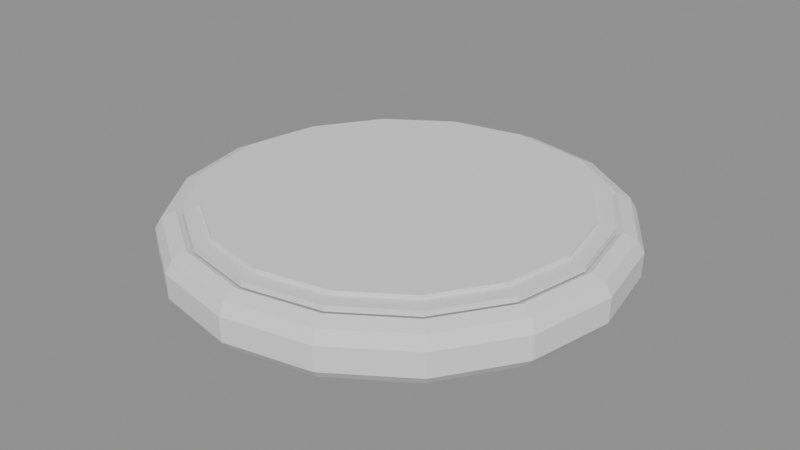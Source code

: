 # Source: ikea_dekad_stage_02_dial_stack.blend  (saved by Blender 5.2.44; exported with 4.5.12 LTS)
import bpy
from mathutils import Matrix  # noqa: F401  (used for matrix-valued properties, if any)

bpy.ops.wm.read_factory_settings(use_empty=True)
scene = bpy.context.scene
scene.name = 'Scene'

# ---- meshes
me_dekadclockshellmesh = bpy.data.meshes.new('DekadClockShellMesh')
me_dekadclockshellmesh.from_pydata([(4.45, 0.0, -0.62), (4.78, 0.0, -0.54), (4.98, 0.0, -0.31), (5.0, 0.0, 0.24), (4.85, 0.0, 0.5), (4.55, 0.0, 0.62), (4.32, 0.0, 0.48), (4.25, 0.0, 0.18), (4.25, 0.0, -0.23), (4.32, 0.0, -0.5), (4.111, 1.703, -0.62), (4.416, 1.829, -0.54), (4.601, 1.906, -0.31), (4.619, 1.913, 0.24), (4.481, 1.856, 0.5), (4.204, 1.741, 0.62), (3.991, 1.653, 0.48), (3.926, 1.626, 0.18), (3.926, 1.626, -0.23), (3.991, 1.653, -0.5), (3.147, 3.147, -0.62), (3.38, 3.38, -0.54), (3.521, 3.521, -0.31), (3.536, 3.536, 0.24), (3.429, 3.429, 0.5), (3.217, 3.217, 0.62), (3.055, 3.055, 0.48), (3.005, 3.005, 0.18), (3.005, 3.005, -0.23), (3.055, 3.055, -0.5), (1.703, 4.111, -0.62), (1.829, 4.416, -0.54), (1.906, 4.601, -0.31), (1.913, 4.619, 0.24), (1.856, 4.481, 0.5), (1.741, 4.204, 0.62), (1.653, 3.991, 0.48), (1.626, 3.926, 0.18), (1.626, 3.926, -0.23), (1.653, 3.991, -0.5), (2.725e-16, 4.45, -0.62), (2.927e-16, 4.78, -0.54), (3.049e-16, 4.98, -0.31), (3.062e-16, 5.0, 0.24), (2.97e-16, 4.85, 0.5), (2.786e-16, 4.55, 0.62), (2.645e-16, 4.32, 0.48), (2.602e-16, 4.25, 0.18), (2.602e-16, 4.25, -0.23), (2.645e-16, 4.32, -0.5), (-1.703, 4.111, -0.62), (-1.829, 4.416, -0.54), (-1.906, 4.601, -0.31), (-1.913, 4.619, 0.24), (-1.856, 4.481, 0.5), (-1.741, 4.204, 0.62), (-1.653, 3.991, 0.48), (-1.626, 3.926, 0.18), (-1.626, 3.926, -0.23), (-1.653, 3.991, -0.5), (-3.147, 3.147, -0.62), (-3.38, 3.38, -0.54), (-3.521, 3.521, -0.31), (-3.536, 3.536, 0.24), (-3.429, 3.429, 0.5), (-3.217, 3.217, 0.62), (-3.055, 3.055, 0.48), (-3.005, 3.005, 0.18), (-3.005, 3.005, -0.23), (-3.055, 3.055, -0.5), (-4.111, 1.703, -0.62), (-4.416, 1.829, -0.54), (-4.601, 1.906, -0.31), (-4.619, 1.913, 0.24), (-4.481, 1.856, 0.5), (-4.204, 1.741, 0.62), (-3.991, 1.653, 0.48), (-3.926, 1.626, 0.18), (-3.926, 1.626, -0.23), (-3.991, 1.653, -0.5), (-4.45, 5.45e-16, -0.62), (-4.78, 5.854e-16, -0.54), (-4.98, 6.099e-16, -0.31), (-5.0, 6.123e-16, 0.24), (-4.85, 5.94e-16, 0.5), (-4.55, 5.572e-16, 0.62), (-4.32, 5.29e-16, 0.48), (-4.25, 5.205e-16, 0.18), (-4.25, 5.205e-16, -0.23), (-4.32, 5.29e-16, -0.5), (-4.111, -1.703, -0.62), (-4.416, -1.829, -0.54), (-4.601, -1.906, -0.31), (-4.619, -1.913, 0.24), (-4.481, -1.856, 0.5), (-4.204, -1.741, 0.62), (-3.991, -1.653, 0.48), (-3.926, -1.626, 0.18), (-3.926, -1.626, -0.23), (-3.991, -1.653, -0.5), (-3.147, -3.147, -0.62), (-3.38, -3.38, -0.54), (-3.521, -3.521, -0.31), (-3.536, -3.536, 0.24), (-3.429, -3.429, 0.5), (-3.217, -3.217, 0.62), (-3.055, -3.055, 0.48), (-3.005, -3.005, 0.18), (-3.005, -3.005, -0.23), (-3.055, -3.055, -0.5), (-1.703, -4.111, -0.62), (-1.829, -4.416, -0.54), (-1.906, -4.601, -0.31), (-1.913, -4.619, 0.24), (-1.856, -4.481, 0.5), (-1.741, -4.204, 0.62), (-1.653, -3.991, 0.48), (-1.626, -3.926, 0.18), (-1.626, -3.926, -0.23), (-1.653, -3.991, -0.5), (-8.175e-16, -4.45, -0.62), (-8.781e-16, -4.78, -0.54), (-9.148e-16, -4.98, -0.31), (-9.185e-16, -5.0, 0.24), (-8.909e-16, -4.85, 0.5), (-8.358e-16, -4.55, 0.62), (-7.936e-16, -4.32, 0.48), (-7.807e-16, -4.25, 0.18), (-7.807e-16, -4.25, -0.23), (-7.936e-16, -4.32, -0.5), (1.703, -4.111, -0.62), (1.829, -4.416, -0.54), (1.906, -4.601, -0.31), (1.913, -4.619, 0.24), (1.856, -4.481, 0.5), (1.741, -4.204, 0.62), (1.653, -3.991, 0.48), (1.626, -3.926, 0.18), (1.626, -3.926, -0.23), (1.653, -3.991, -0.5), (3.147, -3.147, -0.62), (3.38, -3.38, -0.54), (3.521, -3.521, -0.31), (3.536, -3.536, 0.24), (3.429, -3.429, 0.5), (3.217, -3.217, 0.62), (3.055, -3.055, 0.48), (3.005, -3.005, 0.18), (3.005, -3.005, -0.23), (3.055, -3.055, -0.5), (4.111, -1.703, -0.62), (4.416, -1.829, -0.54), (4.601, -1.906, -0.31), (4.619, -1.913, 0.24), (4.481, -1.856, 0.5), (4.204, -1.741, 0.62), (3.991, -1.653, 0.48), (3.926, -1.626, 0.18), (3.926, -1.626, -0.23), (3.991, -1.653, -0.5)], [], [(0, 10, 11, 1), (1, 11, 12, 2), (2, 12, 13, 3), (3, 13, 14, 4), (4, 14, 15, 5), (5, 15, 16, 6), (6, 16, 17, 7), (7, 17, 18, 8), (8, 18, 19, 9), (9, 19, 10, 0), (10, 20, 21, 11), (11, 21, 22, 12), (12, 22, 23, 13), (13, 23, 24, 14), (14, 24, 25, 15), (15, 25, 26, 16), (16, 26, 27, 17), (17, 27, 28, 18), (18, 28, 29, 19), (19, 29, 20, 10), (20, 30, 31, 21), (21, 31, 32, 22), (22, 32, 33, 23), (23, 33, 34, 24), (24, 34, 35, 25), (25, 35, 36, 26), (26, 36, 37, 27), (27, 37, 38, 28), (28, 38, 39, 29), (29, 39, 30, 20), (30, 40, 41, 31), (31, 41, 42, 32), (32, 42, 43, 33), (33, 43, 44, 34), (34, 44, 45, 35), (35, 45, 46, 36), (36, 46, 47, 37), (37, 47, 48, 38), (38, 48, 49, 39), (39, 49, 40, 30), (40, 50, 51, 41), (41, 51, 52, 42), (42, 52, 53, 43), (43, 53, 54, 44), (44, 54, 55, 45), (45, 55, 56, 46), (46, 56, 57, 47), (47, 57, 58, 48), (48, 58, 59, 49), (49, 59, 50, 40), (50, 60, 61, 51), (51, 61, 62, 52), (52, 62, 63, 53), (53, 63, 64, 54), (54, 64, 65, 55), (55, 65, 66, 56), (56, 66, 67, 57), (57, 67, 68, 58), (58, 68, 69, 59), (59, 69, 60, 50), (60, 70, 71, 61), (61, 71, 72, 62), (62, 72, 73, 63), (63, 73, 74, 64), (64, 74, 75, 65), (65, 75, 76, 66), (66, 76, 77, 67), (67, 77, 78, 68), (68, 78, 79, 69), (69, 79, 70, 60), (70, 80, 81, 71), (71, 81, 82, 72), (72, 82, 83, 73), (73, 83, 84, 74), (74, 84, 85, 75), (75, 85, 86, 76), (76, 86, 87, 77), (77, 87, 88, 78), (78, 88, 89, 79), (79, 89, 80, 70), (80, 90, 91, 81), (81, 91, 92, 82), (82, 92, 93, 83), (83, 93, 94, 84), (84, 94, 95, 85), (85, 95, 96, 86), (86, 96, 97, 87), (87, 97, 98, 88), (88, 98, 99, 89), (89, 99, 90, 80), (90, 100, 101, 91), (91, 101, 102, 92), (92, 102, 103, 93), (93, 103, 104, 94), (94, 104, 105, 95), (95, 105, 106, 96), (96, 106, 107, 97), (97, 107, 108, 98), (98, 108, 109, 99), (99, 109, 100, 90), (100, 110, 111, 101), (101, 111, 112, 102), (102, 112, 113, 103), (103, 113, 114, 104), (104, 114, 115, 105), (105, 115, 116, 106), (106, 116, 117, 107), (107, 117, 118, 108), (108, 118, 119, 109), (109, 119, 110, 100), (110, 120, 121, 111), (111, 121, 122, 112), (112, 122, 123, 113), (113, 123, 124, 114), (114, 124, 125, 115), (115, 125, 126, 116), (116, 126, 127, 117), (117, 127, 128, 118), (118, 128, 129, 119), (119, 129, 120, 110), (120, 130, 131, 121), (121, 131, 132, 122), (122, 132, 133, 123), (123, 133, 134, 124), (124, 134, 135, 125), (125, 135, 136, 126), (126, 136, 137, 127), (127, 137, 138, 128), (128, 138, 139, 129), (129, 139, 130, 120), (130, 140, 141, 131), (131, 141, 142, 132), (132, 142, 143, 133), (133, 143, 144, 134), (134, 144, 145, 135), (135, 145, 146, 136), (136, 146, 147, 137), (137, 147, 148, 138), (138, 148, 149, 139), (139, 149, 140, 130), (140, 150, 151, 141), (141, 151, 152, 142), (142, 152, 153, 143), (143, 153, 154, 144), (144, 154, 155, 145), (145, 155, 156, 146), (146, 156, 157, 147), (147, 157, 158, 148), (148, 158, 159, 149), (149, 159, 150, 140), (150, 0, 1, 151), (151, 1, 2, 152), (152, 2, 3, 153), (153, 3, 4, 154), (154, 4, 5, 155), (155, 5, 6, 156), (156, 6, 7, 157), (157, 7, 8, 158), (158, 8, 9, 159), (159, 9, 0, 150)])
_uv = me_dekadclockshellmesh.uv_layers.new(name='ProfileUV')
_uv.uv.foreach_set('vector', [0.0, 0.0, 0.0625, 0.0, 0.0625, 0.06452, 0.0, 0.06452, 0.0, 0.06452, 0.0625, 0.06452, 0.0625, 0.25, 0.0, 0.25, 0.0, 0.25, 0.0625, 0.25, 0.0625, 0.6935, 0.0, 0.6935, 0.0, 0.6935, 0.0625, 0.6935, 0.0625, 0.9032, 0.0, 0.9032, 0.0, 0.9032, 0.0625, 0.9032, 0.0625, 1.0, 0.0, 1.0, 0.0, 1.0, 0.0625, 1.0, 0.0625, 0.8871, 0.0, 0.8871, 0.0, 0.8871, 0.0625, 0.8871, 0.0625, 0.6452, 0.0, 0.6452, 0.0, 0.6452, 0.0625, 0.6452, 0.0625, 0.3145, 0.0, 0.3145, 0.0, 0.3145, 0.0625, 0.3145, 0.0625, 0.09677, 0.0, 0.09677, 0.0, 0.09677, 0.0625, 0.09677, 0.0625, 0.0, 0.0, 0.0, 0.0625, 0.0, 0.125, 0.0, 0.125, 0.06452, 0.0625, 0.06452, 0.0625, 0.06452, 0.125, 0.06452, 0.125, 0.25, 0.0625, 0.25, 0.0625, 0.25, 0.125, 0.25, 0.125, 0.6935, 0.0625, 0.6935, 0.0625, 0.6935, 0.125, 0.6935, 0.125, 0.9032, 0.0625, 0.9032, 0.0625, 0.9032, 0.125, 0.9032, 0.125, 1.0, 0.0625, 1.0, 0.0625, 1.0, 0.125, 1.0, 0.125, 0.8871, 0.0625, 0.8871, 0.0625, 0.8871, 0.125, 0.8871, 0.125, 0.6452, 0.0625, 0.6452, 0.0625, 0.6452, 0.125, 0.6452, 0.125, 0.3145, 0.0625, 0.3145, 0.0625, 0.3145, 0.125, 0.3145, 0.125, 0.09677, 0.0625, 0.09677, 0.0625, 0.09677, 0.125, 0.09677, 0.125, 0.0, 0.0625, 0.0, 0.125, 0.0, 0.1875, 0.0, 0.1875, 0.06452, 0.125, 0.06452, 0.125, 0.06452, 0.1875, 0.06452, 0.1875, 0.25, 0.125, 0.25, 0.125, 0.25, 0.1875, 0.25, 0.1875, 0.6935, 0.125, 0.6935, 0.125, 0.6935, 0.1875, 0.6935, 0.1875, 0.9032, 0.125, 0.9032, 0.125, 0.9032, 0.1875, 0.9032, 0.1875, 1.0, 0.125, 1.0, 0.125, 1.0, 0.1875, 1.0, 0.1875, 0.8871, 0.125, 0.8871, 0.125, 0.8871, 0.1875, 0.8871, 0.1875, 0.6452, 0.125, 0.6452, 0.125, 0.6452, 0.1875, 0.6452, 0.1875, 0.3145, 0.125, 0.3145, 0.125, 0.3145, 0.1875, 0.3145, 0.1875, 0.09677, 0.125, 0.09677, 0.125, 0.09677, 0.1875, 0.09677, 0.1875, 0.0, 0.125, 0.0, 0.1875, 0.0, 0.25, 0.0, 0.25, 0.06452, 0.1875, 0.06452, 0.1875, 0.06452, 0.25, 0.06452, 0.25, 0.25, 0.1875, 0.25, 0.1875, 0.25, 0.25, 0.25, 0.25, 0.6935, 0.1875, 0.6935, 0.1875, 0.6935, 0.25, 0.6935, 0.25, 0.9032, 0.1875, 0.9032, 0.1875, 0.9032, 0.25, 0.9032, 0.25, 1.0, 0.1875, 1.0, 0.1875, 1.0, 0.25, 1.0, 0.25, 0.8871, 0.1875, 0.8871, 0.1875, 0.8871, 0.25, 0.8871, 0.25, 0.6452, 0.1875, 0.6452, 0.1875, 0.6452, 0.25, 0.6452, 0.25, 0.3145, 0.1875, 0.3145, 0.1875, 0.3145, 0.25, 0.3145, 0.25, 0.09677, 0.1875, 0.09677, 0.1875, 0.09677, 0.25, 0.09677, 0.25, 0.0, 0.1875, 0.0, 0.25, 0.0, 0.3125, 0.0, 0.3125, 0.06452, 0.25, 0.06452, 0.25, 0.06452, 0.3125, 0.06452, 0.3125, 0.25, 0.25, 0.25, 0.25, 0.25, 0.3125, 0.25, 0.3125, 0.6935, 0.25, 0.6935, 0.25, 0.6935, 0.3125, 0.6935, 0.3125, 0.9032, 0.25, 0.9032, 0.25, 0.9032, 0.3125, 0.9032, 0.3125, 1.0, 0.25, 1.0, 0.25, 1.0, 0.3125, 1.0, 0.3125, 0.8871, 0.25, 0.8871, 0.25, 0.8871, 0.3125, 0.8871, 0.3125, 0.6452, 0.25, 0.6452, 0.25, 0.6452, 0.3125, 0.6452, 0.3125, 0.3145, 0.25, 0.3145, 0.25, 0.3145, 0.3125, 0.3145, 0.3125, 0.09677, 0.25, 0.09677, 0.25, 0.09677, 0.3125, 0.09677, 0.3125, 0.0, 0.25, 0.0, 0.3125, 0.0, 0.375, 0.0, 0.375, 0.06452, 0.3125, 0.06452, 0.3125, 0.06452, 0.375, 0.06452, 0.375, 0.25, 0.3125, 0.25, 0.3125, 0.25, 0.375, 0.25, 0.375, 0.6935, 0.3125, 0.6935, 0.3125, 0.6935, 0.375, 0.6935, 0.375, 0.9032, 0.3125, 0.9032, 0.3125, 0.9032, 0.375, 0.9032, 0.375, 1.0, 0.3125, 1.0, 0.3125, 1.0, 0.375, 1.0, 0.375, 0.8871, 0.3125, 0.8871, 0.3125, 0.8871, 0.375, 0.8871, 0.375, 0.6452, 0.3125, 0.6452, 0.3125, 0.6452, 0.375, 0.6452, 0.375, 0.3145, 0.3125, 0.3145, 0.3125, 0.3145, 0.375, 0.3145, 0.375, 0.09677, 0.3125, 0.09677, 0.3125, 0.09677, 0.375, 0.09677, 0.375, 0.0, 0.3125, 0.0, 0.375, 0.0, 0.4375, 0.0, 0.4375, 0.06452, 0.375, 0.06452, 0.375, 0.06452, 0.4375, 0.06452, 0.4375, 0.25, 0.375, 0.25, 0.375, 0.25, 0.4375, 0.25, 0.4375, 0.6935, 0.375, 0.6935, 0.375, 0.6935, 0.4375, 0.6935, 0.4375, 0.9032, 0.375, 0.9032, 0.375, 0.9032, 0.4375, 0.9032, 0.4375, 1.0, 0.375, 1.0, 0.375, 1.0, 0.4375, 1.0, 0.4375, 0.8871, 0.375, 0.8871, 0.375, 0.8871, 0.4375, 0.8871, 0.4375, 0.6452, 0.375, 0.6452, 0.375, 0.6452, 0.4375, 0.6452, 0.4375, 0.3145, 0.375, 0.3145, 0.375, 0.3145, 0.4375, 0.3145, 0.4375, 0.09677, 0.375, 0.09677, 0.375, 0.09677, 0.4375, 0.09677, 0.4375, 0.0, 0.375, 0.0, 0.4375, 0.0, 0.5, 0.0, 0.5, 0.06452, 0.4375, 0.06452, 0.4375, 0.06452, 0.5, 0.06452, 0.5, 0.25, 0.4375, 0.25, 0.4375, 0.25, 0.5, 0.25, 0.5, 0.6935, 0.4375, 0.6935, 0.4375, 0.6935, 0.5, 0.6935, 0.5, 0.9032, 0.4375, 0.9032, 0.4375, 0.9032, 0.5, 0.9032, 0.5, 1.0, 0.4375, 1.0, 0.4375, 1.0, 0.5, 1.0, 0.5, 0.8871, 0.4375, 0.8871, 0.4375, 0.8871, 0.5, 0.8871, 0.5, 0.6452, 0.4375, 0.6452, 0.4375, 0.6452, 0.5, 0.6452, 0.5, 0.3145, 0.4375, 0.3145, 0.4375, 0.3145, 0.5, 0.3145, 0.5, 0.09677, 0.4375, 0.09677, 0.4375, 0.09677, 0.5, 0.09677, 0.5, 0.0, 0.4375, 0.0, 0.5, 0.0, 0.5625, 0.0, 0.5625, 0.06452, 0.5, 0.06452, 0.5, 0.06452, 0.5625, 0.06452, 0.5625, 0.25, 0.5, 0.25, 0.5, 0.25, 0.5625, 0.25, 0.5625, 0.6935, 0.5, 0.6935, 0.5, 0.6935, 0.5625, 0.6935, 0.5625, 0.9032, 0.5, 0.9032, 0.5, 0.9032, 0.5625, 0.9032, 0.5625, 1.0, 0.5, 1.0, 0.5, 1.0, 0.5625, 1.0, 0.5625, 0.8871, 0.5, 0.8871, 0.5, 0.8871, 0.5625, 0.8871, 0.5625, 0.6452, 0.5, 0.6452, 0.5, 0.6452, 0.5625, 0.6452, 0.5625, 0.3145, 0.5, 0.3145, 0.5, 0.3145, 0.5625, 0.3145, 0.5625, 0.09677, 0.5, 0.09677, 0.5, 0.09677, 0.5625, 0.09677, 0.5625, 0.0, 0.5, 0.0, 0.5625, 0.0, 0.625, 0.0, 0.625, 0.06452, 0.5625, 0.06452, 0.5625, 0.06452, 0.625, 0.06452, 0.625, 0.25, 0.5625, 0.25, 0.5625, 0.25, 0.625, 0.25, 0.625, 0.6935, 0.5625, 0.6935, 0.5625, 0.6935, 0.625, 0.6935, 0.625, 0.9032, 0.5625, 0.9032, 0.5625, 0.9032, 0.625, 0.9032, 0.625, 1.0, 0.5625, 1.0, 0.5625, 1.0, 0.625, 1.0, 0.625, 0.8871, 0.5625, 0.8871, 0.5625, 0.8871, 0.625, 0.8871, 0.625, 0.6452, 0.5625, 0.6452, 0.5625, 0.6452, 0.625, 0.6452, 0.625, 0.3145, 0.5625, 0.3145, 0.5625, 0.3145, 0.625, 0.3145, 0.625, 0.09677, 0.5625, 0.09677, 0.5625, 0.09677, 0.625, 0.09677, 0.625, 0.0, 0.5625, 0.0, 0.625, 0.0, 0.6875, 0.0, 0.6875, 0.06452, 0.625, 0.06452, 0.625, 0.06452, 0.6875, 0.06452, 0.6875, 0.25, 0.625, 0.25, 0.625, 0.25, 0.6875, 0.25, 0.6875, 0.6935, 0.625, 0.6935, 0.625, 0.6935, 0.6875, 0.6935, 0.6875, 0.9032, 0.625, 0.9032, 0.625, 0.9032, 0.6875, 0.9032, 0.6875, 1.0, 0.625, 1.0, 0.625, 1.0, 0.6875, 1.0, 0.6875, 0.8871, 0.625, 0.8871, 0.625, 0.8871, 0.6875, 0.8871, 0.6875, 0.6452, 0.625, 0.6452, 0.625, 0.6452, 0.6875, 0.6452, 0.6875, 0.3145, 0.625, 0.3145, 0.625, 0.3145, 0.6875, 0.3145, 0.6875, 0.09677, 0.625, 0.09677, 0.625, 0.09677, 0.6875, 0.09677, 0.6875, 0.0, 0.625, 0.0, 0.6875, 0.0, 0.75, 0.0, 0.75, 0.06452, 0.6875, 0.06452, 0.6875, 0.06452, 0.75, 0.06452, 0.75, 0.25, 0.6875, 0.25, 0.6875, 0.25, 0.75, 0.25, 0.75, 0.6935, 0.6875, 0.6935, 0.6875, 0.6935, 0.75, 0.6935, 0.75, 0.9032, 0.6875, 0.9032, 0.6875, 0.9032, 0.75, 0.9032, 0.75, 1.0, 0.6875, 1.0, 0.6875, 1.0, 0.75, 1.0, 0.75, 0.8871, 0.6875, 0.8871, 0.6875, 0.8871, 0.75, 0.8871, 0.75, 0.6452, 0.6875, 0.6452, 0.6875, 0.6452, 0.75, 0.6452, 0.75, 0.3145, 0.6875, 0.3145, 0.6875, 0.3145, 0.75, 0.3145, 0.75, 0.09677, 0.6875, 0.09677, 0.6875, 0.09677, 0.75, 0.09677, 0.75, 0.0, 0.6875, 0.0, 0.75, 0.0, 0.8125, 0.0, 0.8125, 0.06452, 0.75, 0.06452, 0.75, 0.06452, 0.8125, 0.06452, 0.8125, 0.25, 0.75, 0.25, 0.75, 0.25, 0.8125, 0.25, 0.8125, 0.6935, 0.75, 0.6935, 0.75, 0.6935, 0.8125, 0.6935, 0.8125, 0.9032, 0.75, 0.9032, 0.75, 0.9032, 0.8125, 0.9032, 0.8125, 1.0, 0.75, 1.0, 0.75, 1.0, 0.8125, 1.0, 0.8125, 0.8871, 0.75, 0.8871, 0.75, 0.8871, 0.8125, 0.8871, 0.8125, 0.6452, 0.75, 0.6452, 0.75, 0.6452, 0.8125, 0.6452, 0.8125, 0.3145, 0.75, 0.3145, 0.75, 0.3145, 0.8125, 0.3145, 0.8125, 0.09677, 0.75, 0.09677, 0.75, 0.09677, 0.8125, 0.09677, 0.8125, 0.0, 0.75, 0.0, 0.8125, 0.0, 0.875, 0.0, 0.875, 0.06452, 0.8125, 0.06452, 0.8125, 0.06452, 0.875, 0.06452, 0.875, 0.25, 0.8125, 0.25, 0.8125, 0.25, 0.875, 0.25, 0.875, 0.6935, 0.8125, 0.6935, 0.8125, 0.6935, 0.875, 0.6935, 0.875, 0.9032, 0.8125, 0.9032, 0.8125, 0.9032, 0.875, 0.9032, 0.875, 1.0, 0.8125, 1.0, 0.8125, 1.0, 0.875, 1.0, 0.875, 0.8871, 0.8125, 0.8871, 0.8125, 0.8871, 0.875, 0.8871, 0.875, 0.6452, 0.8125, 0.6452, 0.8125, 0.6452, 0.875, 0.6452, 0.875, 0.3145, 0.8125, 0.3145, 0.8125, 0.3145, 0.875, 0.3145, 0.875, 0.09677, 0.8125, 0.09677, 0.8125, 0.09677, 0.875, 0.09677, 0.875, 0.0, 0.8125, 0.0, 0.875, 0.0, 0.9375, 0.0, 0.9375, 0.06452, 0.875, 0.06452, 0.875, 0.06452, 0.9375, 0.06452, 0.9375, 0.25, 0.875, 0.25, 0.875, 0.25, 0.9375, 0.25, 0.9375, 0.6935, 0.875, 0.6935, 0.875, 0.6935, 0.9375, 0.6935, 0.9375, 0.9032, 0.875, 0.9032, 0.875, 0.9032, 0.9375, 0.9032, 0.9375, 1.0, 0.875, 1.0, 0.875, 1.0, 0.9375, 1.0, 0.9375, 0.8871, 0.875, 0.8871, 0.875, 0.8871, 0.9375, 0.8871, 0.9375, 0.6452, 0.875, 0.6452, 0.875, 0.6452, 0.9375, 0.6452, 0.9375, 0.3145, 0.875, 0.3145, 0.875, 0.3145, 0.9375, 0.3145, 0.9375, 0.09677, 0.875, 0.09677, 0.875, 0.09677, 0.9375, 0.09677, 0.9375, 0.0, 0.875, 0.0, 0.9375, 0.0, 0.0, 0.0, 0.0, 0.06452, 0.9375, 0.06452, 0.9375, 0.06452, 0.0, 0.06452, 0.0, 0.25, 0.9375, 0.25, 0.9375, 0.25, 0.0, 0.25, 0.0, 0.6935, 0.9375, 0.6935, 0.9375, 0.6935, 0.0, 0.6935, 0.0, 0.9032, 0.9375, 0.9032, 0.9375, 0.9032, 0.0, 0.9032, 0.0, 1.0, 0.9375, 1.0, 0.9375, 1.0, 0.0, 1.0, 0.0, 0.8871, 0.9375, 0.8871, 0.9375, 0.8871, 0.0, 0.8871, 0.0, 0.6452, 0.9375, 0.6452, 0.9375, 0.6452, 0.0, 0.6452, 0.0, 0.3145, 0.9375, 0.3145, 0.9375, 0.3145, 0.0, 0.3145, 0.0, 0.09677, 0.9375, 0.09677, 0.9375, 0.09677, 0.0, 0.09677, 0.0, 0.0, 0.9375, 0.0])
me_dekadclockshellmesh.update()
me_dekadglassbezel = bpy.data.meshes.new('DekadGlassBezel')
me_dekadglassbezel.from_pydata([(0.0, 4.42, -0.06), (0.0, 4.42, 0.06), (1.691, 4.084, -0.06), (1.691, 4.084, 0.06), (3.125, 3.125, -0.06), (3.125, 3.125, 0.06), (4.084, 1.691, -0.06), (4.084, 1.691, 0.06), (4.42, 0.0, -0.06), (4.42, 0.0, 0.06), (4.084, -1.691, -0.06), (4.084, -1.691, 0.06), (3.125, -3.125, -0.06), (3.125, -3.125, 0.06), (1.691, -4.084, -0.06), (1.691, -4.084, 0.06), (0.0, -4.42, -0.06), (0.0, -4.42, 0.06), (-1.691, -4.084, -0.06), (-1.691, -4.084, 0.06), (-3.125, -3.125, -0.06), (-3.125, -3.125, 0.06), (-4.084, -1.691, -0.06), (-4.084, -1.691, 0.06), (-4.42, 0.0, -0.06), (-4.42, 0.0, 0.06), (-4.084, 1.691, -0.06), (-4.084, 1.691, 0.06), (-3.125, 3.125, -0.06), (-3.125, 3.125, 0.06), (-1.691, 4.084, -0.06), (-1.691, 4.084, 0.06)], [], [(0, 1, 3, 2), (2, 3, 5, 4), (4, 5, 7, 6), (6, 7, 9, 8), (8, 9, 11, 10), (10, 11, 13, 12), (12, 13, 15, 14), (14, 15, 17, 16), (16, 17, 19, 18), (18, 19, 21, 20), (20, 21, 23, 22), (22, 23, 25, 24), (24, 25, 27, 26), (26, 27, 29, 28), (3, 1, 31, 29, 27, 25, 23, 21, 19, 17, 15, 13, 11, 9, 7, 5), (28, 29, 31, 30), (30, 31, 1, 0), (0, 2, 4, 6, 8, 10, 12, 14, 16, 18, 20, 22, 24, 26, 28, 30)])
_uv = me_dekadglassbezel.uv_layers.new(name='UVMap')
_uv.uv.foreach_set('vector', [1.0, 0.5, 1.0, 1.0, 0.9375, 1.0, 0.9375, 0.5, 0.9375, 0.5, 0.9375, 1.0, 0.875, 1.0, 0.875, 0.5, 0.875, 0.5, 0.875, 1.0, 0.8125, 1.0, 0.8125, 0.5, 0.8125, 0.5, 0.8125, 1.0, 0.75, 1.0, 0.75, 0.5, 0.75, 0.5, 0.75, 1.0, 0.6875, 1.0, 0.6875, 0.5, 0.6875, 0.5, 0.6875, 1.0, 0.625, 1.0, 0.625, 0.5, 0.625, 0.5, 0.625, 1.0, 0.5625, 1.0, 0.5625, 0.5, 0.5625, 0.5, 0.5625, 1.0, 0.5, 1.0, 0.5, 0.5, 0.5, 0.5, 0.5, 1.0, 0.4375, 1.0, 0.4375, 0.5, 0.4375, 0.5, 0.4375, 1.0, 0.375, 1.0, 0.375, 0.5, 0.375, 0.5, 0.375, 1.0, 0.3125, 1.0, 0.3125, 0.5, 0.3125, 0.5, 0.3125, 1.0, 0.25, 1.0, 0.25, 0.5, 0.25, 0.5, 0.25, 1.0, 0.1875, 1.0, 0.1875, 0.5, 0.1875, 0.5, 0.1875, 1.0, 0.125, 1.0, 0.125, 0.5, 0.3418, 0.4717, 0.25, 0.49, 0.1582, 0.4717, 0.08029, 0.4197, 0.02827, 0.3418, 0.01, 0.25, 0.02827, 0.1582, 0.08029, 0.08029, 0.1582, 0.02827, 0.25, 0.01, 0.3418, 0.02827, 0.4197, 0.08029, 0.4717, 0.1582, 0.49, 0.25, 0.4717, 0.3418, 0.4197, 0.4197, 0.125, 0.5, 0.125, 1.0, 0.0625, 1.0, 0.0625, 0.5, 0.0625, 0.5, 0.0625, 1.0, 0.0, 1.0, 0.0, 0.5, 0.75, 0.49, 0.8418, 0.4717, 0.9197, 0.4197, 0.9717, 0.3418, 0.99, 0.25, 0.9717, 0.1582, 0.9197, 0.08029, 0.8418, 0.02827, 0.75, 0.01, 0.6582, 0.02827, 0.5803, 0.08029, 0.5283, 0.1582, 0.51, 0.25, 0.5283, 0.3418, 0.5803, 0.4197, 0.6582, 0.4717])
me_dekadglassbezel.update()
me_dekaddial = bpy.data.meshes.new('DekadDial')
me_dekaddial.from_pydata([(0.0, 4.05, -0.05), (0.0, 4.05, 0.05), (1.55, 3.742, -0.05), (1.55, 3.742, 0.05), (2.864, 2.864, -0.05), (2.864, 2.864, 0.05), (3.742, 1.55, -0.05), (3.742, 1.55, 0.05), (4.05, 0.0, -0.05), (4.05, 0.0, 0.05), (3.742, -1.55, -0.05), (3.742, -1.55, 0.05), (2.864, -2.864, -0.05), (2.864, -2.864, 0.05), (1.55, -3.742, -0.05), (1.55, -3.742, 0.05), (0.0, -4.05, -0.05), (0.0, -4.05, 0.05), (-1.55, -3.742, -0.05), (-1.55, -3.742, 0.05), (-2.864, -2.864, -0.05), (-2.864, -2.864, 0.05), (-3.742, -1.55, -0.05), (-3.742, -1.55, 0.05), (-4.05, 0.0, -0.05), (-4.05, 0.0, 0.05), (-3.742, 1.55, -0.05), (-3.742, 1.55, 0.05), (-2.864, 2.864, -0.05), (-2.864, 2.864, 0.05), (-1.55, 3.742, -0.05), (-1.55, 3.742, 0.05)], [], [(0, 1, 3, 2), (2, 3, 5, 4), (4, 5, 7, 6), (6, 7, 9, 8), (8, 9, 11, 10), (10, 11, 13, 12), (12, 13, 15, 14), (14, 15, 17, 16), (16, 17, 19, 18), (18, 19, 21, 20), (20, 21, 23, 22), (22, 23, 25, 24), (24, 25, 27, 26), (26, 27, 29, 28), (3, 1, 31, 29, 27, 25, 23, 21, 19, 17, 15, 13, 11, 9, 7, 5), (28, 29, 31, 30), (30, 31, 1, 0), (0, 2, 4, 6, 8, 10, 12, 14, 16, 18, 20, 22, 24, 26, 28, 30)])
_uv = me_dekaddial.uv_layers.new(name='UVMap')
_uv.uv.foreach_set('vector', [1.0, 0.5, 1.0, 1.0, 0.9375, 1.0, 0.9375, 0.5, 0.9375, 0.5, 0.9375, 1.0, 0.875, 1.0, 0.875, 0.5, 0.875, 0.5, 0.875, 1.0, 0.8125, 1.0, 0.8125, 0.5, 0.8125, 0.5, 0.8125, 1.0, 0.75, 1.0, 0.75, 0.5, 0.75, 0.5, 0.75, 1.0, 0.6875, 1.0, 0.6875, 0.5, 0.6875, 0.5, 0.6875, 1.0, 0.625, 1.0, 0.625, 0.5, 0.625, 0.5, 0.625, 1.0, 0.5625, 1.0, 0.5625, 0.5, 0.5625, 0.5, 0.5625, 1.0, 0.5, 1.0, 0.5, 0.5, 0.5, 0.5, 0.5, 1.0, 0.4375, 1.0, 0.4375, 0.5, 0.4375, 0.5, 0.4375, 1.0, 0.375, 1.0, 0.375, 0.5, 0.375, 0.5, 0.375, 1.0, 0.3125, 1.0, 0.3125, 0.5, 0.3125, 0.5, 0.3125, 1.0, 0.25, 1.0, 0.25, 0.5, 0.25, 0.5, 0.25, 1.0, 0.1875, 1.0, 0.1875, 0.5, 0.1875, 0.5, 0.1875, 1.0, 0.125, 1.0, 0.125, 0.5, 0.3418, 0.4717, 0.25, 0.49, 0.1582, 0.4717, 0.08029, 0.4197, 0.02827, 0.3418, 0.01, 0.25, 0.02827, 0.1582, 0.08029, 0.08029, 0.1582, 0.02827, 0.25, 0.01, 0.3418, 0.02827, 0.4197, 0.08029, 0.4717, 0.1582, 0.49, 0.25, 0.4717, 0.3418, 0.4197, 0.4197, 0.125, 0.5, 0.125, 1.0, 0.0625, 1.0, 0.0625, 0.5, 0.0625, 0.5, 0.0625, 1.0, 0.0, 1.0, 0.0, 0.5, 0.75, 0.49, 0.8418, 0.4717, 0.9197, 0.4197, 0.9717, 0.3418, 0.99, 0.25, 0.9717, 0.1582, 0.9197, 0.08029, 0.8418, 0.02827, 0.75, 0.01, 0.6582, 0.02827, 0.5803, 0.08029, 0.5283, 0.1582, 0.51, 0.25, 0.5283, 0.3418, 0.5803, 0.4197, 0.6582, 0.4717])
me_dekaddial.update()

# ---- objects
ob_dekadclockshell = bpy.data.objects.new('DekadClockShell', me_dekadclockshellmesh)
ob_dekadglassbezel = bpy.data.objects.new('DekadGlassBezel', me_dekadglassbezel)
ob_dekaddial = bpy.data.objects.new('DekadDial', me_dekaddial)

# ---- transforms, parenting, visibility, modifiers, constraints
ob_dekadclockshell.location = (0.0, 0.0, 0.0)
ob_dekadglassbezel.location = (0.0, 0.0, 0.64)
ob_dekaddial.location = (0.0, 0.0, 0.74)

# ---- collection membership
scene.collection.objects.link(ob_dekadclockshell)
scene.collection.objects.link(ob_dekadglassbezel)
scene.collection.objects.link(ob_dekaddial)

# ---- scene / render settings (as saved in the file)
scene.frame_start = 1; scene.frame_end = 250; scene.frame_set(1)
scene.render.engine = 'BLENDER_EEVEE_NEXT'
scene.render.bake_bias = 0.0
scene.render.bake_samples = 0
scene.render.compositor_device = 'GPU'
scene.eevee.use_volume_custom_range = False
scene.eevee.fast_gi_thickness_near = 0.1
scene.eevee.fast_gi_thickness_far = 0.0
scene.eevee.ray_tracing_options.screen_trace_thickness = 0.1
bpy.context.view_layer.update()

# ---- added for rendering (the .blend has no active camera and no usable light): camera, sun + grey world if the file has none
cam_auto = bpy.data.cameras.new('AutoCamera')
cam_auto.lens = 50.0
cam_auto.sensor_width = 36.0
cam_auto.clip_end = 1000.0
ob_auto_camera = bpy.data.objects.new('AutoCamera', cam_auto)
scene.collection.objects.link(ob_auto_camera)
ob_auto_camera.location = (13.1495, -15.7794, 10.6046)
ob_auto_camera.rotation_euler = (1.09748, -7.21219e-08, 0.694738)
scene.camera = ob_auto_camera
light_auto_sun = bpy.data.lights.new('AutoSun', 'SUN')
light_auto_sun.energy = 3.0
light_auto_sun.angle = 0.0523599
ob_auto_sun = bpy.data.objects.new('AutoSun', light_auto_sun)
scene.collection.objects.link(ob_auto_sun)
ob_auto_sun.rotation_euler = (0.872665, 0.174533, 0.523599)
if scene.world is None:
    world_auto = bpy.data.worlds.new('AutoWorld')
    world_auto.color = (0.3, 0.3, 0.3)
    scene.world = world_auto
bpy.context.view_layer.update()
